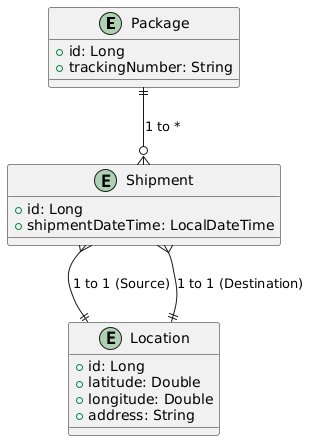

The diagram above was rendered by PlantUML. Its source (embedded in the PNG):
@startuml
entity "Package" as Package {
  +id: Long
  +trackingNumber: String
}

entity "Shipment" as Shipment {
  +id: Long
  +shipmentDateTime: LocalDateTime
}

entity "Location" as Location {
  +id: Long
  +latitude: Double
  +longitude: Double
  +address: String
}

' Relationships
Package ||--o{ Shipment : "1 to *"
Shipment }--|| Location : "1 to 1 (Source)"
Shipment }--|| Location : "1 to 1 (Destination)"
@enduml